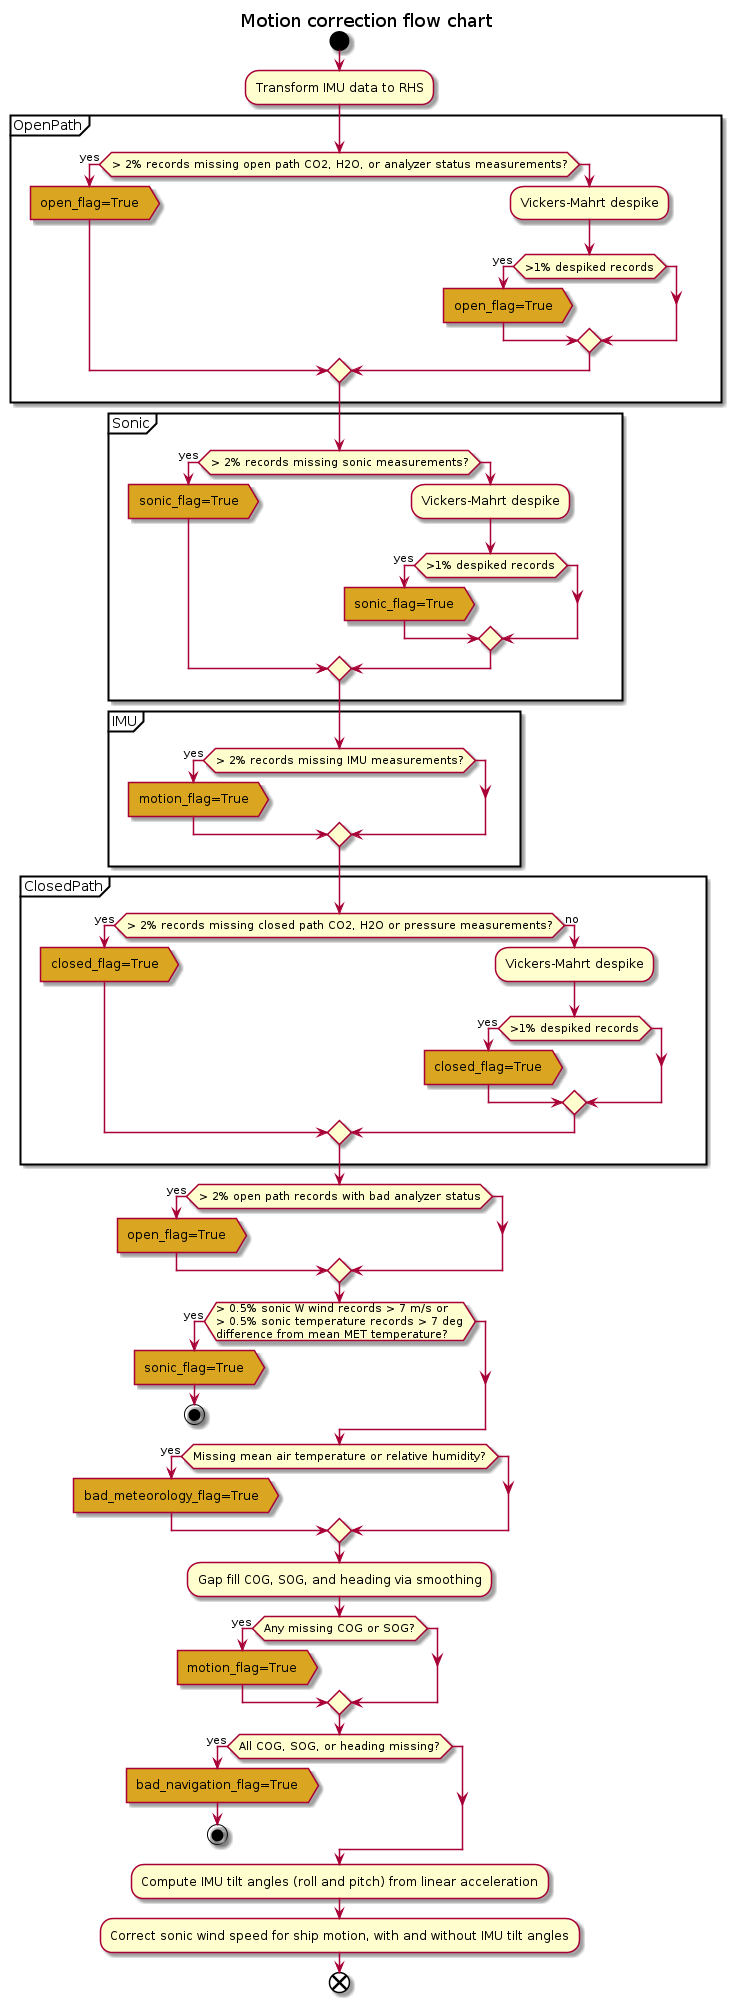

The diagram above was rendered by PlantUML. Its source (embedded in the PNG):
@startuml
start
title Motion correction flow chart
:Transform IMU data to RHS;
partition OpenPath {
if (> 2% records missing open path CO2, H2O, or analyzer status measurements?) then (yes)
  #GoldenRod:open_flag=True>
else
  :Vickers-Mahrt despike;
  if (>1% despiked records) then (yes)
  #GoldenRod:open_flag=True>
  endif
endif
}
partition Sonic {
if (> 2% records missing sonic measurements?) then (yes)
  #GoldenRod:sonic_flag=True>
else
  :Vickers-Mahrt despike;
  if (>1% despiked records) then (yes)
  #GoldenRod:sonic_flag=True>
  endif
endif
}
partition IMU {
if (> 2% records missing IMU measurements?) then (yes)
  #GoldenRod:motion_flag=True>
endif
}
partition ClosedPath {
if (> 2% records missing closed path CO2, H2O or pressure measurements?) then (yes)
  #GoldenRod:closed_flag=True>
else (no)
  :Vickers-Mahrt despike;
  if (>1% despiked records) then (yes)
  #GoldenRod:closed_flag=True>
  endif
endif
}
if (> 2% open path records with bad analyzer status) then (yes)
  #GoldenRod:open_flag=True>
endif
if (> 0.5% sonic W wind records > 7 m/s or
> 0.5% sonic temperature records > 7 deg
difference from mean MET temperature?) then (yes)
  #GoldenRod:sonic_flag=True>
  stop
endif
if (Missing mean air temperature or relative humidity?) then (yes)
  #GoldenRod:bad_meteorology_flag=True>
endif
:Gap fill COG, SOG, and heading via smoothing;
if (Any missing COG or SOG?) then (yes)
  #GoldenRod:motion_flag=True>
endif
if (All COG, SOG, or heading missing?) then (yes)
  #GoldenRod:bad_navigation_flag=True>
  stop
endif
:Compute IMU tilt angles (roll and pitch) from linear acceleration;
:Correct sonic wind speed for ship motion, with and without IMU tilt angles;
end
@enduml